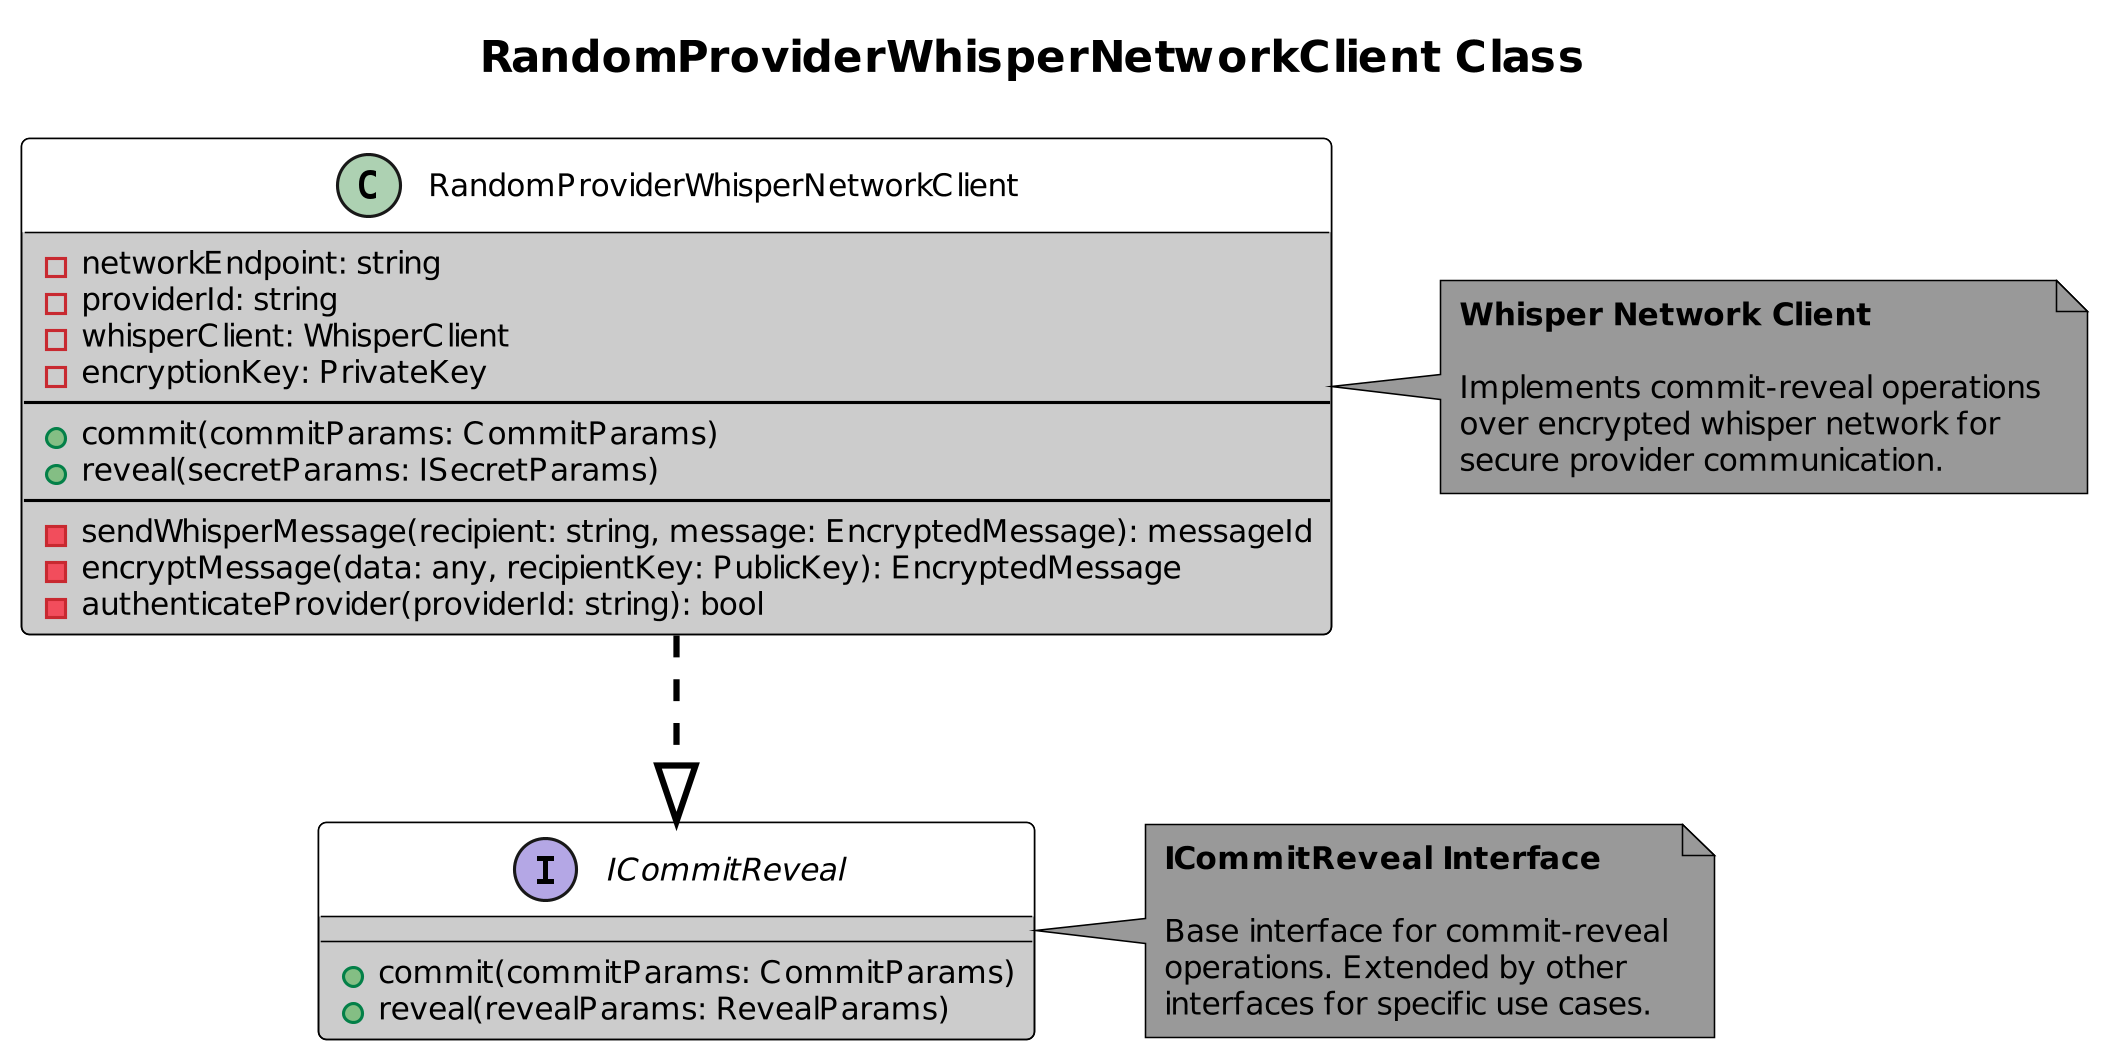

The diagram above was rendered by PlantUML. Its source (embedded in the PNG):
@startuml RandomProviderWhisperNetworkClient
!include ../style.puml
!include ../interfaces/commit-reveal/ICommitReveal.puml

title RandomProviderWhisperNetworkClient Class

class RandomProviderWhisperNetworkClient {
    - networkEndpoint: string
    - providerId: string
    - whisperClient: WhisperClient
    - encryptionKey: PrivateKey
    --
    + commit(commitParams: CommitParams)
    + reveal(secretParams: ISecretParams)
    --
    - sendWhisperMessage(recipient: string, message: EncryptedMessage): messageId
    - encryptMessage(data: any, recipientKey: PublicKey): EncryptedMessage
    - authenticateProvider(providerId: string): bool
}

RandomProviderWhisperNetworkClient ..|> ICommitReveal

note right of RandomProviderWhisperNetworkClient
  **Whisper Network Client**
  
  Implements commit-reveal operations
  over encrypted whisper network for
  secure provider communication.
end note

@enduml